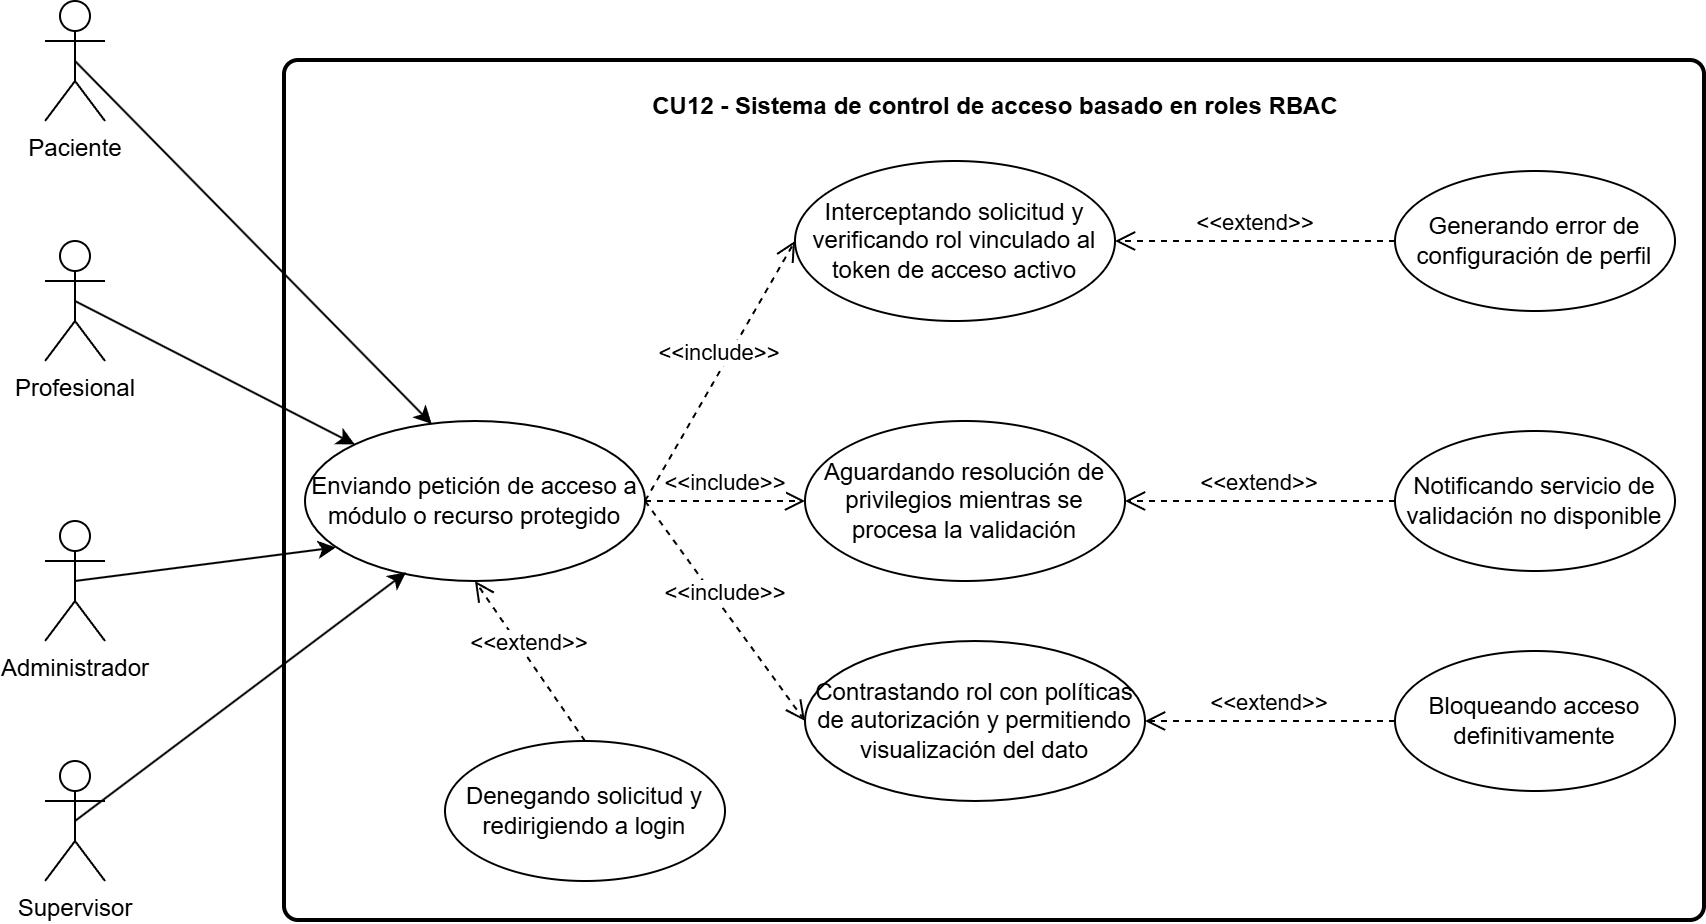

The diagram above was exported from draw.io. Its source (the exported page's mxGraphModel, read from the mxfile embedded in the PNG):
<mxGraphModel dx="2470" dy="2032" grid="1" gridSize="10" guides="1" tooltips="1" connect="1" arrows="1" fold="1" page="1" pageScale="1" pageWidth="827" pageHeight="1169" math="0" shadow="0">
  <root>
    <mxCell id="0" />
    <mxCell id="1" parent="0" />
    <mxCell id="kOiYwdWRQlrYp1zqIwVx-3" parent="1" style="rounded=1;whiteSpace=wrap;html=1;absoluteArcSize=1;arcSize=14;strokeWidth=2;" value="" vertex="1">
      <mxGeometry height="430" width="710" x="90" y="-20" as="geometry" />
    </mxCell>
    <mxCell id="QD4yQVlxoCb-VBGGtAFl-16" parent="1" style="ellipse;whiteSpace=wrap;html=1;" value="Enviando petición de acceso a módulo o recurso protegido" vertex="1">
      <mxGeometry height="80" width="170" x="100" y="160" as="geometry" />
    </mxCell>
    <mxCell id="QD4yQVlxoCb-VBGGtAFl-17" parent="1" style="ellipse;whiteSpace=wrap;html=1;" value="Interceptando solicitud y verificando rol vinculado al token de acceso activo" vertex="1">
      <mxGeometry height="80" width="160" x="345" y="30" as="geometry" />
    </mxCell>
    <mxCell id="QD4yQVlxoCb-VBGGtAFl-18" parent="1" style="ellipse;whiteSpace=wrap;html=1;" value="Aguardando resolución de privilegios mientras se procesa la validación" vertex="1">
      <mxGeometry height="80" width="160" x="350" y="160" as="geometry" />
    </mxCell>
    <mxCell id="QD4yQVlxoCb-VBGGtAFl-19" parent="1" style="ellipse;whiteSpace=wrap;html=1;" value="Contrastando rol con políticas de autorización y permitiendo visualización del dato" vertex="1">
      <mxGeometry height="80" width="170" x="350" y="270" as="geometry" />
    </mxCell>
    <mxCell id="QD4yQVlxoCb-VBGGtAFl-20" edge="1" parent="1" source="QD4yQVlxoCb-VBGGtAFl-16" style="html=1;verticalAlign=bottom;endArrow=open;dashed=1;endSize=8;curved=0;rounded=0;exitX=1;exitY=0.5;exitDx=0;exitDy=0;entryX=0;entryY=0.5;entryDx=0;entryDy=0;" target="QD4yQVlxoCb-VBGGtAFl-19" value="&amp;lt;&amp;lt;include&amp;gt;&amp;gt;">
      <mxGeometry relative="1" as="geometry">
        <mxPoint x="490" y="260" as="sourcePoint" />
        <mxPoint x="370" y="380" as="targetPoint" />
      </mxGeometry>
    </mxCell>
    <mxCell id="QD4yQVlxoCb-VBGGtAFl-21" edge="1" parent="1" source="QD4yQVlxoCb-VBGGtAFl-16" style="html=1;verticalAlign=bottom;endArrow=open;dashed=1;endSize=8;curved=0;rounded=0;exitX=1;exitY=0.5;exitDx=0;exitDy=0;entryX=0;entryY=0.5;entryDx=0;entryDy=0;" target="QD4yQVlxoCb-VBGGtAFl-18" value="&amp;lt;&amp;lt;include&amp;gt;&amp;gt;">
      <mxGeometry relative="1" as="geometry">
        <mxPoint x="500" y="70" as="sourcePoint" />
        <mxPoint x="330" y="245" as="targetPoint" />
      </mxGeometry>
    </mxCell>
    <mxCell id="QD4yQVlxoCb-VBGGtAFl-22" edge="1" parent="1" source="QD4yQVlxoCb-VBGGtAFl-16" style="html=1;verticalAlign=bottom;endArrow=open;dashed=1;endSize=8;curved=0;rounded=0;exitX=1;exitY=0.5;exitDx=0;exitDy=0;entryX=0;entryY=0.5;entryDx=0;entryDy=0;" target="QD4yQVlxoCb-VBGGtAFl-17" value="&amp;lt;&amp;lt;include&amp;gt;&amp;gt;">
      <mxGeometry relative="1" as="geometry">
        <mxPoint x="390" y="40" as="sourcePoint" />
        <mxPoint x="330" y="95" as="targetPoint" />
      </mxGeometry>
    </mxCell>
    <mxCell id="QD4yQVlxoCb-VBGGtAFl-23" parent="1" style="ellipse;whiteSpace=wrap;html=1;" value="Denegando solicitud y redirigiendo a login" vertex="1">
      <mxGeometry height="70" width="140" x="170" y="320" as="geometry" />
    </mxCell>
    <mxCell id="QD4yQVlxoCb-VBGGtAFl-24" parent="1" style="ellipse;whiteSpace=wrap;html=1;" value="Generando error de configuración de perfil" vertex="1">
      <mxGeometry height="70" width="140" x="645" y="35" as="geometry" />
    </mxCell>
    <mxCell id="QD4yQVlxoCb-VBGGtAFl-25" parent="1" style="ellipse;whiteSpace=wrap;html=1;" value="Notificando servicio de validación no disponible" vertex="1">
      <mxGeometry height="70" width="140" x="645" y="165" as="geometry" />
    </mxCell>
    <mxCell id="QD4yQVlxoCb-VBGGtAFl-26" parent="1" style="ellipse;whiteSpace=wrap;html=1;" value="Bloqueando acceso definitivamente" vertex="1">
      <mxGeometry height="70" width="140" x="645" y="275" as="geometry" />
    </mxCell>
    <mxCell id="QD4yQVlxoCb-VBGGtAFl-27" edge="1" parent="1" source="QD4yQVlxoCb-VBGGtAFl-23" style="html=1;verticalAlign=bottom;endArrow=open;dashed=1;endSize=8;curved=0;rounded=0;entryX=0.5;entryY=1;entryDx=0;entryDy=0;exitX=0.5;exitY=0;exitDx=0;exitDy=0;" target="QD4yQVlxoCb-VBGGtAFl-16" value="&amp;lt;&amp;lt;extend&amp;gt;&amp;gt;">
      <mxGeometry relative="1" as="geometry">
        <mxPoint x="620" y="40" as="sourcePoint" />
        <mxPoint x="430" y="40" as="targetPoint" />
      </mxGeometry>
    </mxCell>
    <mxCell id="QD4yQVlxoCb-VBGGtAFl-28" edge="1" parent="1" source="QD4yQVlxoCb-VBGGtAFl-24" style="html=1;verticalAlign=bottom;endArrow=open;dashed=1;endSize=8;curved=0;rounded=0;entryX=1;entryY=0.5;entryDx=0;entryDy=0;exitX=0;exitY=0.5;exitDx=0;exitDy=0;" target="QD4yQVlxoCb-VBGGtAFl-17" value="&amp;lt;&amp;lt;extend&amp;gt;&amp;gt;">
      <mxGeometry relative="1" as="geometry">
        <mxPoint x="745" y="145" as="sourcePoint" />
        <mxPoint x="555" y="145" as="targetPoint" />
      </mxGeometry>
    </mxCell>
    <mxCell id="QD4yQVlxoCb-VBGGtAFl-29" edge="1" parent="1" source="QD4yQVlxoCb-VBGGtAFl-25" style="html=1;verticalAlign=bottom;endArrow=open;dashed=1;endSize=8;curved=0;rounded=0;entryX=1;entryY=0.5;entryDx=0;entryDy=0;exitX=0;exitY=0.5;exitDx=0;exitDy=0;" target="QD4yQVlxoCb-VBGGtAFl-18" value="&amp;lt;&amp;lt;extend&amp;gt;&amp;gt;">
      <mxGeometry relative="1" as="geometry">
        <mxPoint x="775" y="255" as="sourcePoint" />
        <mxPoint x="585" y="255" as="targetPoint" />
      </mxGeometry>
    </mxCell>
    <mxCell id="QD4yQVlxoCb-VBGGtAFl-30" edge="1" parent="1" source="QD4yQVlxoCb-VBGGtAFl-26" style="html=1;verticalAlign=bottom;endArrow=open;dashed=1;endSize=8;curved=0;rounded=0;entryX=1;entryY=0.5;entryDx=0;entryDy=0;exitX=0;exitY=0.5;exitDx=0;exitDy=0;" target="QD4yQVlxoCb-VBGGtAFl-19" value="&amp;lt;&amp;lt;extend&amp;gt;&amp;gt;">
      <mxGeometry relative="1" as="geometry">
        <mxPoint x="805" y="335" as="sourcePoint" />
        <mxPoint x="615" y="335" as="targetPoint" />
      </mxGeometry>
    </mxCell>
    <mxCell id="QD4yQVlxoCb-VBGGtAFl-33" edge="1" parent="1" source="QD4yQVlxoCb-VBGGtAFl-31" style="rounded=0;orthogonalLoop=1;jettySize=auto;html=1;exitX=0.5;exitY=0.5;exitDx=0;exitDy=0;exitPerimeter=0;entryX=0.091;entryY=0.79;entryDx=0;entryDy=0;entryPerimeter=0;" target="QD4yQVlxoCb-VBGGtAFl-16">
      <mxGeometry relative="1" as="geometry" />
    </mxCell>
    <mxCell id="QD4yQVlxoCb-VBGGtAFl-31" parent="1" style="shape=umlActor;verticalLabelPosition=bottom;verticalAlign=top;html=1;" value="Administrador" vertex="1">
      <mxGeometry height="60" width="30" x="-30" y="210" as="geometry" />
    </mxCell>
    <mxCell id="eLwnj5a-Xfw_pBQ6KTt_-1" parent="1" style="text;align=center;fontStyle=1;verticalAlign=middle;spacingLeft=3;spacingRight=3;strokeColor=none;rotatable=0;points=[[0,0.5],[1,0.5]];portConstraint=eastwest;html=1;" value="CU12 - Sistema de control de acceso basado en roles RBAC" vertex="1">
      <mxGeometry height="26" width="80" x="405" y="-10" as="geometry" />
    </mxCell>
    <mxCell id="rUEWrDWAW0r6gB51_MTE-5" edge="1" parent="1" source="rUEWrDWAW0r6gB51_MTE-1" style="rounded=0;orthogonalLoop=1;jettySize=auto;html=1;exitX=0.5;exitY=0.5;exitDx=0;exitDy=0;exitPerimeter=0;entryX=0.373;entryY=0.019;entryDx=0;entryDy=0;entryPerimeter=0;" target="QD4yQVlxoCb-VBGGtAFl-16">
      <mxGeometry relative="1" as="geometry" />
    </mxCell>
    <mxCell id="rUEWrDWAW0r6gB51_MTE-1" parent="1" style="shape=umlActor;verticalLabelPosition=bottom;verticalAlign=top;html=1;" value="Paciente" vertex="1">
      <mxGeometry height="60" width="30" x="-30" y="-50" as="geometry" />
    </mxCell>
    <mxCell id="rUEWrDWAW0r6gB51_MTE-8" edge="1" parent="1" source="rUEWrDWAW0r6gB51_MTE-2" style="rounded=0;orthogonalLoop=1;jettySize=auto;html=1;exitX=0.5;exitY=0.5;exitDx=0;exitDy=0;exitPerimeter=0;entryX=0.297;entryY=0.946;entryDx=0;entryDy=0;entryPerimeter=0;" target="QD4yQVlxoCb-VBGGtAFl-16">
      <mxGeometry relative="1" as="geometry" />
    </mxCell>
    <mxCell id="rUEWrDWAW0r6gB51_MTE-2" parent="1" style="shape=umlActor;verticalLabelPosition=bottom;verticalAlign=top;html=1;" value="Supervisor" vertex="1">
      <mxGeometry height="60" width="30" x="-30" y="330" as="geometry" />
    </mxCell>
    <mxCell id="rUEWrDWAW0r6gB51_MTE-7" edge="1" parent="1" source="rUEWrDWAW0r6gB51_MTE-3" style="rounded=0;orthogonalLoop=1;jettySize=auto;html=1;exitX=0.5;exitY=0.5;exitDx=0;exitDy=0;exitPerimeter=0;entryX=0;entryY=0;entryDx=0;entryDy=0;" target="QD4yQVlxoCb-VBGGtAFl-16">
      <mxGeometry relative="1" as="geometry" />
    </mxCell>
    <mxCell id="rUEWrDWAW0r6gB51_MTE-3" parent="1" style="shape=umlActor;verticalLabelPosition=bottom;verticalAlign=top;html=1;" value="Profesional" vertex="1">
      <mxGeometry height="60" width="30" x="-30" y="70" as="geometry" />
    </mxCell>
  </root>
</mxGraphModel>